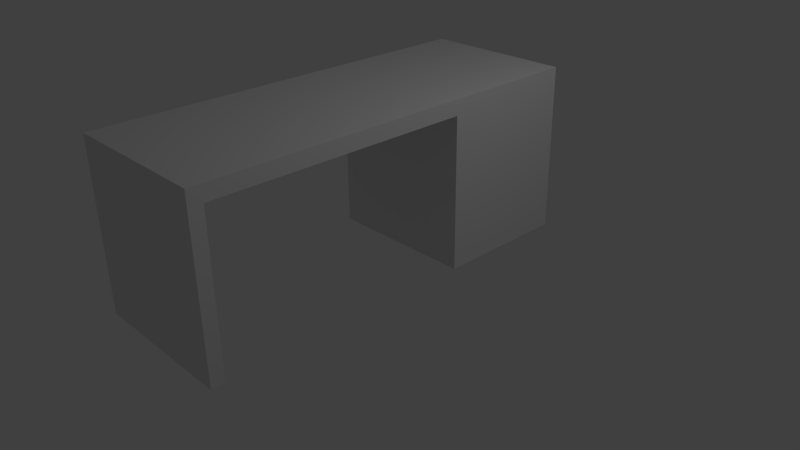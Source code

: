 # Source: desk.blend  (saved by Blender 2.70.0; exported with 4.5.12 LTS)
import bpy
from mathutils import Matrix  # noqa: F401  (used for matrix-valued properties, if any)

bpy.ops.wm.read_factory_settings(use_empty=True)
scene = bpy.context.scene
scene.name = 'Scene'

# ---- collections
col_collection_1 = bpy.data.collections.new('Collection 1'); scene.collection.children.link(col_collection_1)

# ---- materials (node trees are filled in below, after node groups)
mat_material = bpy.data.materials.new('Material')
mat_material.alpha_threshold = 0.0
mat_material.use_transparent_shadow = False
mat_material.roughness = 0.5
mat_material.line_color = (0.0, 0.0, 0.0, 1.0)

# ---- material node trees

# ---- world
world_world = bpy.data.worlds.new('World'); scene.world = world_world
world_world.color = (0.05088, 0.05088, 0.05088)
world_world.use_sun_shadow = False
world_world.sun_shadow_jitter_overblur = 0.0
world_world.cycles.sampling_method = 'MANUAL'
world_world.cycles.sample_map_resolution = 256

# ---- cameras
cam_camera = bpy.data.cameras.new('Camera')
cam_camera.clip_end = 100.0
cam_camera.lens = 35.0
cam_camera.sensor_width = 32.0
cam_camera.sensor_height = 18.0
cam_camera.ortho_scale = 7.314
cam_camera.dof.focus_distance = 0.0
cam_camera.dof.aperture_fstop = 128.0

# ---- lights
light_lamp = bpy.data.lights.new('Lamp', 'POINT')
light_lamp.transmission_factor = 0.0
light_lamp.cutoff_distance = 30.0
light_lamp.energy = 100.0
light_lamp.shadow_buffer_clip_start = 1.001
light_lamp.shadow_soft_size = 0.1
light_lamp.shadow_maximum_resolution = 0.006
light_lamp.use_absolute_resolution = True
light_lamp.cycles.use_multiple_importance_sampling = False

# ---- meshes
me_cube = bpy.data.meshes.new('Cube')
me_cube.from_pydata([(1.0, -1.288, -1.0), (-1.0, -1.288, -1.0), (1.0, 1.0, 1.0), (-1.0, 1.0, 1.0), (1.0, 0.2, -1.0), (-1.0, 0.2, -1.0), (1.0, 1.0, -21.25), (-1.0, 1.0, -21.25), (1.0, 0.2, -21.25), (-1.0, 0.2, -21.25), (1.0, -1.365, 1.0), (-1.0, -1.365, 1.0), (1.0, -1.288, -21.25), (-1.0, -1.288, -21.25), (1.0, -1.365, -21.25), (-1.0, -1.365, -21.25)], [], [(0, 1, 5, 4), (8, 9, 7, 6), (4, 5, 9, 8), (7, 3, 2, 6), (3, 11, 10, 2), (3, 7, 9, 5, 1, 13, 15, 11), (6, 2, 10, 14, 12, 0, 4, 8), (13, 12, 14, 15), (11, 15, 14, 10), (1, 0, 12, 13)])
_uv = me_cube.uv_layers.new(name='UVMap')
_uv.uv.foreach_set('vector', [0.968, 0.3775, 0.9288, 0.3775, 0.9288, 0.3483, 0.968, 0.3483, 0.9288, 0.4167, 0.9288, 0.3775, 0.9445, 0.3775, 0.9445, 0.4167, 0.9288, 0.7061, 0.8896, 0.7061, 0.8896, 0.3091, 0.9288, 0.3091, 0.8503, 0.3091, 0.8503, 0.7453, 0.8111, 0.7453, 0.8111, 0.3091, 0.9751, 0.3483, 0.9288, 0.3483, 0.9288, 0.3091, 0.9751, 0.3091, 0.6792, 0.7453, 0.6792, 0.3091, 0.6949, 0.3091, 0.6949, 0.7061, 0.724, 0.7061, 0.724, 0.3091, 0.7255, 0.3091, 0.7255, 0.7453, 0.6602, 0.007007, 0.6596, 0.9854, 0.0126, 0.986, 0.04309, 0.1963, 0.002729, 0.1942, 0.004245, 0.952, 0.02049, 0.9523, 0.01535, 0.006908, 0.9303, 0.4167, 0.9303, 0.4559, 0.9288, 0.4559, 0.9288, 0.4167, 0.7719, 0.7453, 0.7719, 0.3091, 0.8111, 0.3091, 0.8111, 0.7453, 0.8896, 0.7061, 0.8503, 0.7061, 0.8503, 0.3091, 0.8896, 0.3091])
me_cube.materials.append(mat_material)
me_cube.use_remesh_preserve_volume = False
me_cube.use_remesh_preserve_attributes = False
me_cube.use_mirror_vertex_groups = False
me_cube.update()

# ---- objects
ob_cube = bpy.data.objects.new('Cube', me_cube)
ob_lamp = bpy.data.objects.new('Lamp', light_lamp)
ob_camera = bpy.data.objects.new('Camera', cam_camera)

# ---- transforms, parenting, visibility, modifiers, constraints
ob_cube.location = (0.0, 0.0, 2.103)
ob_cube.scale = (1.0, 2.248, 0.09878)
ob_cube.lock_rotations_4d = False
ob_cube.empty_display_type = 'ARROWS'
ob_cube.lineart.crease_threshold = 0.0
ob_lamp.location = (4.076, 1.005, 5.904)
ob_lamp.rotation_euler = (0.6503, 0.05522, 1.866)
ob_lamp.lock_rotations_4d = False
ob_lamp.empty_display_type = 'ARROWS'
ob_lamp.color = (0.0, 0.0, 0.0, 0.0)
ob_lamp.lineart.crease_threshold = 0.0
ob_camera.location = (7.481, -6.508, 5.344)
ob_camera.rotation_euler = (1.109, 0.01082, 0.8149)
ob_camera.lock_rotations_4d = False
ob_camera.empty_display_type = 'ARROWS'
ob_camera.color = (0.0, 0.0, 0.0, 0.0)
ob_camera.display_type = 'WIRE'
ob_camera.lineart.crease_threshold = 0.0

# ---- collection membership
col_collection_1.objects.link(ob_cube)
col_collection_1.objects.link(ob_lamp)
col_collection_1.objects.link(ob_camera)

# ---- scene / render settings (as saved in the file)
scene.camera = ob_camera
scene.frame_start = 1; scene.frame_end = 250; scene.frame_set(1)
scene.render.engine = 'BLENDER_EEVEE_NEXT'
scene.render.resolution_percentage = 50
scene.render.dither_intensity = 0.0
scene.cycles.use_denoising = False
scene.cycles.samples = 10
scene.cycles.sampling_pattern = 'TABULATED_SOBOL'
scene.cycles.light_sampling_threshold = 0.0
scene.cycles.use_adaptive_sampling = False
scene.cycles.use_light_tree = False
scene.cycles.blur_glossy = 0.0
scene.cycles.volume_bounces = 1
scene.cycles.pixel_filter_type = 'GAUSSIAN'
scene.cycles.sample_clamp_indirect = 0.0
scene.view_settings.view_transform = 'Standard'
bpy.context.view_layer.update()
